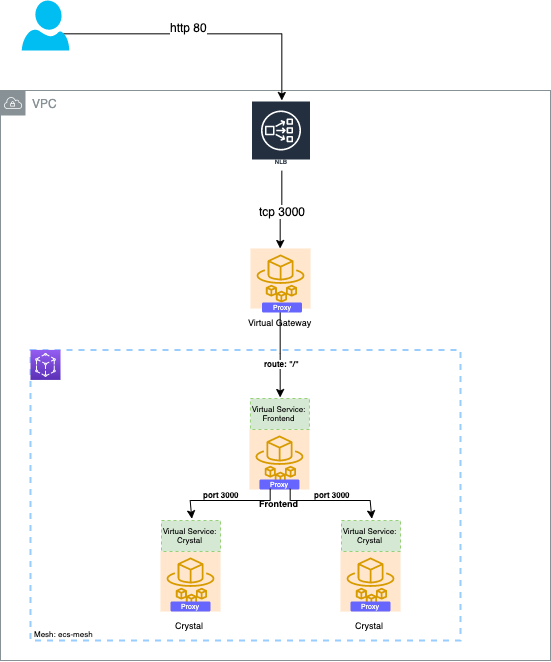

The diagram above was exported from draw.io. Its source (the exported page's mxGraphModel, read from the mxfile embedded in the PNG):
<mxGraphModel dx="1577" dy="940" grid="1" gridSize="10" guides="1" tooltips="1" connect="1" arrows="1" fold="1" page="1" pageScale="1" pageWidth="850" pageHeight="1100" math="0" shadow="0">
  <root>
    <mxCell id="0" />
    <mxCell id="1" parent="0" />
    <mxCell id="uPvgWUcuheIoMCXMGcnZ-49" value="" style="rounded=0;whiteSpace=wrap;html=1;dashed=1;strokeColor=#99ccff;fillColor=none;fontSize=8;fontColor=#000000;strokeWidth=2;perimeterSpacing=2;glass=0;" vertex="1" parent="1">
      <mxGeometry x="160" y="519.41" width="430" height="290.59" as="geometry" />
    </mxCell>
    <mxCell id="uPvgWUcuheIoMCXMGcnZ-51" value="VPC" style="outlineConnect=0;gradientColor=none;html=1;whiteSpace=wrap;fontSize=12;fontStyle=0;shape=mxgraph.aws4.group;grIcon=mxgraph.aws4.group_vpc;strokeColor=#879196;fillColor=none;verticalAlign=top;align=left;spacingLeft=30;fontColor=#879196;dashed=0;rounded=0;glass=0;" vertex="1" parent="1">
      <mxGeometry x="130" y="260" width="550" height="570" as="geometry" />
    </mxCell>
    <mxCell id="uPvgWUcuheIoMCXMGcnZ-7" style="edgeStyle=orthogonalEdgeStyle;rounded=0;orthogonalLoop=1;jettySize=auto;html=1;exitX=0.87;exitY=0.65;exitDx=0;exitDy=0;exitPerimeter=0;" edge="1" parent="1" source="uPvgWUcuheIoMCXMGcnZ-2" target="uPvgWUcuheIoMCXMGcnZ-6">
      <mxGeometry relative="1" as="geometry" />
    </mxCell>
    <mxCell id="uPvgWUcuheIoMCXMGcnZ-8" value="http 80" style="text;html=1;align=center;verticalAlign=middle;resizable=0;points=[];labelBackgroundColor=#ffffff;" vertex="1" connectable="0" parent="uPvgWUcuheIoMCXMGcnZ-7">
      <mxGeometry x="-0.1241" y="1" relative="1" as="geometry">
        <mxPoint y="-6.55" as="offset" />
      </mxGeometry>
    </mxCell>
    <mxCell id="uPvgWUcuheIoMCXMGcnZ-2" value="" style="verticalLabelPosition=bottom;html=1;verticalAlign=top;align=center;strokeColor=none;fillColor=#00BEF2;shape=mxgraph.azure.user;" vertex="1" parent="1">
      <mxGeometry x="151.25" y="170" width="47.5" height="50" as="geometry" />
    </mxCell>
    <mxCell id="uPvgWUcuheIoMCXMGcnZ-4" value="" style="outlineConnect=0;fontColor=#232F3E;gradientColor=#945DF2;gradientDirection=north;fillColor=#5A30B5;strokeColor=#ffffff;dashed=0;verticalLabelPosition=bottom;verticalAlign=top;align=center;html=1;fontSize=12;fontStyle=0;aspect=fixed;shape=mxgraph.aws4.resourceIcon;resIcon=mxgraph.aws4.app_mesh;" vertex="1" parent="1">
      <mxGeometry x="160" y="519.41" width="30" height="30" as="geometry" />
    </mxCell>
    <mxCell id="uPvgWUcuheIoMCXMGcnZ-17" style="edgeStyle=orthogonalEdgeStyle;rounded=0;orthogonalLoop=1;jettySize=auto;html=1;fontSize=8;fontColor=#000000;" edge="1" parent="1" source="uPvgWUcuheIoMCXMGcnZ-5" target="uPvgWUcuheIoMCXMGcnZ-16">
      <mxGeometry relative="1" as="geometry" />
    </mxCell>
    <mxCell id="uPvgWUcuheIoMCXMGcnZ-18" value="route: &quot;/&quot;" style="text;html=1;align=center;verticalAlign=middle;resizable=0;points=[];labelBackgroundColor=#ffffff;fontSize=8;fontColor=#000000;fontStyle=1" vertex="1" connectable="0" parent="uPvgWUcuheIoMCXMGcnZ-17">
      <mxGeometry x="0.2459" y="1" relative="1" as="geometry">
        <mxPoint as="offset" />
      </mxGeometry>
    </mxCell>
    <mxCell id="uPvgWUcuheIoMCXMGcnZ-9" style="edgeStyle=orthogonalEdgeStyle;rounded=0;orthogonalLoop=1;jettySize=auto;html=1;" edge="1" parent="1" source="uPvgWUcuheIoMCXMGcnZ-6" target="uPvgWUcuheIoMCXMGcnZ-5">
      <mxGeometry relative="1" as="geometry" />
    </mxCell>
    <mxCell id="uPvgWUcuheIoMCXMGcnZ-10" value="tcp 3000" style="text;html=1;align=center;verticalAlign=middle;resizable=0;points=[];labelBackgroundColor=#ffffff;" vertex="1" connectable="0" parent="uPvgWUcuheIoMCXMGcnZ-9">
      <mxGeometry x="0.0566" y="1" relative="1" as="geometry">
        <mxPoint as="offset" />
      </mxGeometry>
    </mxCell>
    <mxCell id="uPvgWUcuheIoMCXMGcnZ-6" value="&lt;font&gt;&lt;font style=&quot;font-size: 6px&quot;&gt;NLB&lt;/font&gt;&lt;br&gt;&lt;/font&gt;" style="outlineConnect=0;fontColor=#232F3E;gradientColor=none;strokeColor=#ffffff;fillColor=#232F3E;dashed=0;verticalLabelPosition=middle;verticalAlign=bottom;align=center;html=1;whiteSpace=wrap;fontSize=10;fontStyle=1;spacing=3;shape=mxgraph.aws4.productIcon;prIcon=mxgraph.aws4.network_load_balancer;" vertex="1" parent="1">
      <mxGeometry x="380.5" y="270" width="60" height="70" as="geometry" />
    </mxCell>
    <mxCell id="uPvgWUcuheIoMCXMGcnZ-28" value="" style="group" vertex="1" connectable="0" parent="1">
      <mxGeometry x="378.93" y="568" width="60" height="91" as="geometry" />
    </mxCell>
    <mxCell id="uPvgWUcuheIoMCXMGcnZ-27" value="" style="group" vertex="1" connectable="0" parent="uPvgWUcuheIoMCXMGcnZ-28">
      <mxGeometry y="31" width="60" height="60" as="geometry" />
    </mxCell>
    <mxCell id="uPvgWUcuheIoMCXMGcnZ-26" value="" style="group" vertex="1" connectable="0" parent="uPvgWUcuheIoMCXMGcnZ-27">
      <mxGeometry width="60" height="60" as="geometry" />
    </mxCell>
    <mxCell id="uPvgWUcuheIoMCXMGcnZ-23" value="&lt;font style=&quot;font-size: 9px&quot;&gt;&lt;b&gt;Frontend&lt;/b&gt;&lt;/font&gt;" style="outlineConnect=0;gradientDirection=north;fillColor=#ffe6cc;strokeColor=#d79b00;dashed=0;verticalLabelPosition=bottom;verticalAlign=top;align=center;html=1;fontSize=12;fontStyle=0;aspect=fixed;shape=mxgraph.aws4.resourceIcon;resIcon=mxgraph.aws4.fargate;" vertex="1" parent="uPvgWUcuheIoMCXMGcnZ-26">
      <mxGeometry width="60" height="60" as="geometry" />
    </mxCell>
    <mxCell id="uPvgWUcuheIoMCXMGcnZ-24" value="Proxy" style="rounded=1;whiteSpace=wrap;html=1;fillColor=#6666ff;strokeColor=none;fontSize=7;fontColor=#ffffff;" vertex="1" parent="uPvgWUcuheIoMCXMGcnZ-26">
      <mxGeometry x="10" y="50" width="40" height="10" as="geometry" />
    </mxCell>
    <mxCell id="uPvgWUcuheIoMCXMGcnZ-16" value="Virtual Service: Frontend" style="rounded=0;whiteSpace=wrap;html=1;fillColor=#d5e8d4;fontSize=8;fontColor=#000000;strokeColor=#97d077;dashed=1;perimeterSpacing=1;" vertex="1" parent="uPvgWUcuheIoMCXMGcnZ-28">
      <mxGeometry x="1" width="59" height="31" as="geometry" />
    </mxCell>
    <mxCell id="uPvgWUcuheIoMCXMGcnZ-29" value="" style="group" vertex="1" connectable="0" parent="1">
      <mxGeometry x="470" y="690" width="60" height="91" as="geometry" />
    </mxCell>
    <mxCell id="uPvgWUcuheIoMCXMGcnZ-30" value="" style="group" vertex="1" connectable="0" parent="uPvgWUcuheIoMCXMGcnZ-29">
      <mxGeometry y="31" width="60" height="60" as="geometry" />
    </mxCell>
    <mxCell id="uPvgWUcuheIoMCXMGcnZ-31" value="" style="group" vertex="1" connectable="0" parent="uPvgWUcuheIoMCXMGcnZ-30">
      <mxGeometry width="60" height="60" as="geometry" />
    </mxCell>
    <mxCell id="uPvgWUcuheIoMCXMGcnZ-32" value="&lt;font style=&quot;font-size: 9px&quot;&gt;Crystal&lt;/font&gt;" style="outlineConnect=0;gradientDirection=north;fillColor=#ffe6cc;strokeColor=#d79b00;dashed=0;verticalLabelPosition=bottom;verticalAlign=top;align=center;html=1;fontSize=12;fontStyle=0;aspect=fixed;shape=mxgraph.aws4.resourceIcon;resIcon=mxgraph.aws4.fargate;" vertex="1" parent="uPvgWUcuheIoMCXMGcnZ-31">
      <mxGeometry width="60" height="60" as="geometry" />
    </mxCell>
    <mxCell id="uPvgWUcuheIoMCXMGcnZ-33" value="Proxy" style="rounded=1;whiteSpace=wrap;html=1;fillColor=#6666ff;strokeColor=none;fontSize=7;fontColor=#ffffff;" vertex="1" parent="uPvgWUcuheIoMCXMGcnZ-31">
      <mxGeometry x="10" y="50" width="40" height="10" as="geometry" />
    </mxCell>
    <mxCell id="uPvgWUcuheIoMCXMGcnZ-34" value="Virtual Service: Crystal" style="rounded=0;whiteSpace=wrap;html=1;fillColor=#d5e8d4;fontSize=8;fontColor=#000000;strokeColor=#97d077;dashed=1;perimeterSpacing=1;" vertex="1" parent="uPvgWUcuheIoMCXMGcnZ-29">
      <mxGeometry x="1" width="59" height="31" as="geometry" />
    </mxCell>
    <mxCell id="uPvgWUcuheIoMCXMGcnZ-38" value="" style="group" vertex="1" connectable="0" parent="1">
      <mxGeometry x="290" y="690" width="60" height="91" as="geometry" />
    </mxCell>
    <mxCell id="uPvgWUcuheIoMCXMGcnZ-39" value="" style="group" vertex="1" connectable="0" parent="uPvgWUcuheIoMCXMGcnZ-38">
      <mxGeometry y="31" width="60" height="60" as="geometry" />
    </mxCell>
    <mxCell id="uPvgWUcuheIoMCXMGcnZ-40" value="" style="group" vertex="1" connectable="0" parent="uPvgWUcuheIoMCXMGcnZ-39">
      <mxGeometry width="60" height="60" as="geometry" />
    </mxCell>
    <mxCell id="uPvgWUcuheIoMCXMGcnZ-41" value="&lt;font style=&quot;font-size: 9px&quot;&gt;Crystal&lt;/font&gt;" style="outlineConnect=0;gradientDirection=north;fillColor=#ffe6cc;strokeColor=#d79b00;dashed=0;verticalLabelPosition=bottom;verticalAlign=top;align=center;html=1;fontSize=12;fontStyle=0;aspect=fixed;shape=mxgraph.aws4.resourceIcon;resIcon=mxgraph.aws4.fargate;" vertex="1" parent="uPvgWUcuheIoMCXMGcnZ-40">
      <mxGeometry width="60" height="60" as="geometry" />
    </mxCell>
    <mxCell id="uPvgWUcuheIoMCXMGcnZ-42" value="Proxy" style="rounded=1;whiteSpace=wrap;html=1;fillColor=#6666ff;strokeColor=none;fontSize=7;fontColor=#ffffff;" vertex="1" parent="uPvgWUcuheIoMCXMGcnZ-40">
      <mxGeometry x="10" y="50" width="40" height="10" as="geometry" />
    </mxCell>
    <mxCell id="uPvgWUcuheIoMCXMGcnZ-43" value="Virtual Service: Crystal" style="rounded=0;whiteSpace=wrap;html=1;fillColor=#d5e8d4;fontSize=8;fontColor=#000000;strokeColor=#97d077;dashed=1;perimeterSpacing=1;" vertex="1" parent="uPvgWUcuheIoMCXMGcnZ-38">
      <mxGeometry x="1" width="59" height="31" as="geometry" />
    </mxCell>
    <mxCell id="uPvgWUcuheIoMCXMGcnZ-44" value="" style="group" vertex="1" connectable="0" parent="1">
      <mxGeometry x="380" y="418" width="60" height="64" as="geometry" />
    </mxCell>
    <mxCell id="uPvgWUcuheIoMCXMGcnZ-5" value="&lt;font style=&quot;font-size: 9px&quot;&gt;Virtual Gateway&lt;/font&gt;" style="outlineConnect=0;gradientDirection=north;fillColor=#ffe6cc;strokeColor=#d79b00;dashed=0;verticalLabelPosition=bottom;verticalAlign=top;align=center;html=1;fontSize=12;fontStyle=0;aspect=fixed;shape=mxgraph.aws4.resourceIcon;resIcon=mxgraph.aws4.fargate;" vertex="1" parent="uPvgWUcuheIoMCXMGcnZ-44">
      <mxGeometry width="60" height="60" as="geometry" />
    </mxCell>
    <mxCell id="uPvgWUcuheIoMCXMGcnZ-11" value="Proxy" style="rounded=1;whiteSpace=wrap;html=1;fillColor=#6666ff;strokeColor=none;fontSize=7;fontColor=#ffffff;" vertex="1" parent="uPvgWUcuheIoMCXMGcnZ-44">
      <mxGeometry x="11.5" y="54" width="40" height="10" as="geometry" />
    </mxCell>
    <mxCell id="uPvgWUcuheIoMCXMGcnZ-45" style="edgeStyle=orthogonalEdgeStyle;rounded=0;orthogonalLoop=1;jettySize=auto;html=1;entryX=0.5;entryY=0;entryDx=0;entryDy=0;fontSize=5;fontColor=#000000;exitX=0.25;exitY=1;exitDx=0;exitDy=0;" edge="1" parent="1" source="uPvgWUcuheIoMCXMGcnZ-24" target="uPvgWUcuheIoMCXMGcnZ-43">
      <mxGeometry relative="1" as="geometry">
        <Array as="points">
          <mxPoint x="399" y="670" />
          <mxPoint x="320" y="670" />
        </Array>
      </mxGeometry>
    </mxCell>
    <mxCell id="uPvgWUcuheIoMCXMGcnZ-47" value="port 3000" style="text;html=1;align=center;verticalAlign=middle;resizable=0;points=[];labelBackgroundColor=#ffffff;fontSize=8;fontColor=#000000;fontStyle=1" vertex="1" connectable="0" parent="uPvgWUcuheIoMCXMGcnZ-45">
      <mxGeometry x="-0.1013" y="1" relative="1" as="geometry">
        <mxPoint x="-11.14" y="-7.76" as="offset" />
      </mxGeometry>
    </mxCell>
    <mxCell id="uPvgWUcuheIoMCXMGcnZ-46" style="edgeStyle=orthogonalEdgeStyle;rounded=0;orthogonalLoop=1;jettySize=auto;html=1;entryX=0.5;entryY=0;entryDx=0;entryDy=0;fontSize=5;fontColor=#000000;exitX=0.75;exitY=1;exitDx=0;exitDy=0;" edge="1" parent="1" source="uPvgWUcuheIoMCXMGcnZ-24" target="uPvgWUcuheIoMCXMGcnZ-34">
      <mxGeometry relative="1" as="geometry">
        <Array as="points">
          <mxPoint x="419" y="670" />
          <mxPoint x="500" y="670" />
        </Array>
      </mxGeometry>
    </mxCell>
    <mxCell id="uPvgWUcuheIoMCXMGcnZ-48" value="port 3000" style="text;html=1;align=center;verticalAlign=middle;resizable=0;points=[];labelBackgroundColor=#ffffff;fontSize=8;fontColor=#000000;fontStyle=1" vertex="1" connectable="0" parent="uPvgWUcuheIoMCXMGcnZ-46">
      <mxGeometry x="-0.0247" y="-1" relative="1" as="geometry">
        <mxPoint y="-7" as="offset" />
      </mxGeometry>
    </mxCell>
    <mxCell id="uPvgWUcuheIoMCXMGcnZ-50" value="Mesh: ecs-mesh" style="text;html=1;align=center;verticalAlign=middle;resizable=0;points=[];autosize=1;fontSize=8;fontColor=#000000;" vertex="1" parent="1">
      <mxGeometry x="158" y="793" width="70" height="20" as="geometry" />
    </mxCell>
  </root>
</mxGraphModel>